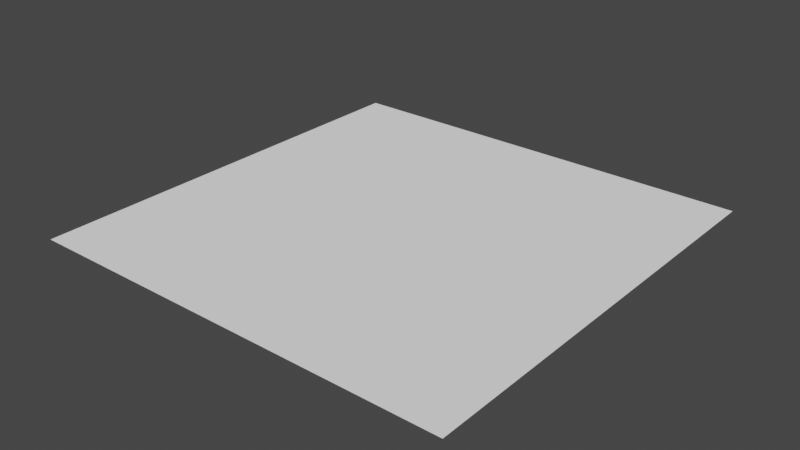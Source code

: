 # Source: Mod_Water.blend  (saved by Blender 2.80.75; exported with 4.5.12 LTS)
import bpy
from mathutils import Matrix  # noqa: F401  (used for matrix-valued properties, if any)

bpy.ops.wm.read_factory_settings(use_empty=True)
scene = bpy.context.scene
scene.name = 'Scene'

# ---- collections
col_collection = bpy.data.collections.new('Collection'); scene.collection.children.link(col_collection)

# ---- materials (node trees are filled in below, after node groups)
mat_material = bpy.data.materials.new('Material')
mat_material.alpha_threshold = 0.0
mat_material.use_transparent_shadow = False
mat_material.line_color = (0.0, 0.0, 0.0, 1.0)

# ---- material node trees
mat_material.use_nodes = True; mat_material.node_tree.nodes.clear()
_N = mat_material.node_tree.nodes; _L = mat_material.node_tree.links
n0 = _N.new('ShaderNodeOutputMaterial'); n0.name = 'Material Output'; n0.location = (300, 300)
n1 = _N.new('ShaderNodeBsdfPrincipled'); n1.name = 'Principled BSDF'; n1.location = (10, 300)
n1.distribution = 'GGX'
n1.subsurface_method = 'BURLEY'
n1.inputs[2].default_value = 0.0
n1.inputs[3].default_value = 1.45
n1.inputs[13].default_value = 0.0
n1.inputs[27].default_value = (0.0, 0.0, 0.0, 1.0)
n1.inputs[28].default_value = 1.0
n2 = _N.new('ShaderNodeRGB'); n2.name = 'RGB'; n2.location = (-280, 280)
n2.outputs[0].default_value = (1.0, 1.0, 1.0, 1.0)
_L.new(n1.outputs[0], n0.inputs[0])
_L.new(n2.outputs[0], n1.inputs[0])
n0.is_active_output = True

# ---- world
world_world = bpy.data.worlds.new('World'); scene.world = world_world
world_world.use_nodes = True; world_world.node_tree.nodes.clear()
_N = world_world.node_tree.nodes; _L = world_world.node_tree.links
n0 = _N.new('ShaderNodeOutputWorld'); n0.name = 'World Output'; n0.location = (300, 300)
n1 = _N.new('ShaderNodeBackground'); n1.name = 'Background'; n1.location = (10, 300)
n1.inputs[0].default_value = (0.05088, 0.05088, 0.05088, 1.0)
_L.new(n1.outputs[0], n0.inputs[0])
n0.is_active_output = True
world_world.color = (0.05088, 0.05088, 0.05088)
world_world.use_sun_shadow = False
world_world.sun_shadow_jitter_overblur = 0.0

# ---- meshes
me_cube = bpy.data.meshes.new('Cube')
me_cube.from_pydata([(0.5, -0.5, -0.25), (-0.5, -0.5, -0.25), (0.5, 0.5, -0.25), (-0.5, 0.5, -0.25)], [], [(1, 0, 2, 3)])
_uv = me_cube.uv_layers.new(name='UVMap')
_uv.uv.foreach_set('vector', [0.1094, 0.9844, 0.01562, 0.9844, 0.01562, 0.8906, 0.1094, 0.8906])
me_cube.materials.append(mat_material)
me_cube.use_remesh_preserve_volume = False
me_cube.use_remesh_preserve_attributes = False
me_cube.use_mirror_vertex_groups = False
me_cube.update()

# ---- objects
ob_model = bpy.data.objects.new('Model', me_cube)

# ---- transforms, parenting, visibility, modifiers, constraints
ob_model.location = (0.0, 0.0, 0.0)
ob_model.lock_rotations_4d = False
ob_model.empty_display_type = 'ARROWS'
ob_model.lineart.crease_threshold = 0.0

# ---- collection membership
col_collection.objects.link(ob_model)

# ---- scene / render settings (as saved in the file)
scene.frame_start = 1; scene.frame_end = 250; scene.frame_set(1)
scene.render.engine = 'BLENDER_EEVEE_NEXT'
scene.cycles.use_denoising = False
scene.cycles.samples = 128
scene.cycles.sampling_pattern = 'TABULATED_SOBOL'
scene.cycles.use_adaptive_sampling = False
scene.cycles.use_light_tree = False
scene.view_settings.view_transform = 'Filmic'
bpy.context.view_layer.update()

# ---- added for rendering (the .blend has no active camera and no usable light): camera, sun
cam_auto = bpy.data.cameras.new('AutoCamera')
cam_auto.lens = 50.0
cam_auto.sensor_width = 36.0
cam_auto.clip_end = 1000.0
ob_auto_camera = bpy.data.objects.new('AutoCamera', cam_auto)
scene.collection.objects.link(ob_auto_camera)
ob_auto_camera.location = (1.30847, -1.57016, 0.796772)
ob_auto_camera.rotation_euler = (1.09748, -7.21219e-08, 0.694738)
scene.camera = ob_auto_camera
light_auto_sun = bpy.data.lights.new('AutoSun', 'SUN')
light_auto_sun.energy = 3.0
light_auto_sun.angle = 0.0523599
ob_auto_sun = bpy.data.objects.new('AutoSun', light_auto_sun)
scene.collection.objects.link(ob_auto_sun)
ob_auto_sun.rotation_euler = (0.872665, 0.174533, 0.523599)
bpy.context.view_layer.update()
